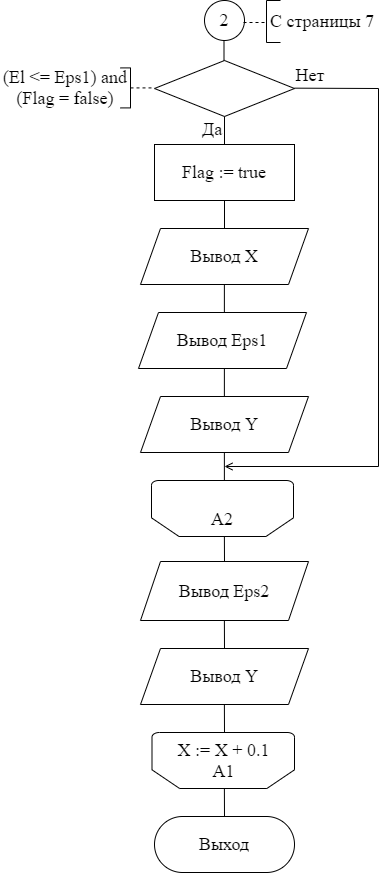

The diagram above was exported from draw.io. Its source (the exported page's mxGraphModel, read from the mxfile embedded in the PNG):
<mxGraphModel dx="1422" dy="762" grid="1" gridSize="14" guides="1" tooltips="1" connect="1" arrows="1" fold="1" page="1" pageScale="1" pageWidth="827" pageHeight="1169" math="0" shadow="0">
  <root>
    <mxCell id="0" />
    <mxCell id="1" parent="0" />
    <mxCell id="p77lYaRdRUuy1M874pAF-22" value="" style="rhombus;whiteSpace=wrap;html=1;rounded=0;fontFamily=Times New Roman;fontSize=14;strokeWidth=1;" parent="1" vertex="1">
      <mxGeometry x="448" y="158" width="140" height="56" as="geometry" />
    </mxCell>
    <mxCell id="sYwmflu_rb4g8e2DbQUc-34" value="&lt;font style=&quot;font-size: 18px&quot;&gt;X := X + 0.1&lt;br&gt;А1&lt;/font&gt;" style="strokeWidth=1;html=1;shape=mxgraph.flowchart.loop_limit;whiteSpace=wrap;rounded=0;fontFamily=Times New Roman;fontSize=14;direction=west;" parent="1" vertex="1">
      <mxGeometry x="445.5" y="830" width="142.5" height="56" as="geometry" />
    </mxCell>
    <mxCell id="T99h2zMF9cIOCsvIme5U-41" value="" style="endArrow=none;dashed=1;html=1;rounded=0;" parent="1" edge="1">
      <mxGeometry width="50" height="50" relative="1" as="geometry">
        <mxPoint x="424" y="185.41" as="sourcePoint" />
        <mxPoint x="448" y="185.41" as="targetPoint" />
      </mxGeometry>
    </mxCell>
    <mxCell id="T99h2zMF9cIOCsvIme5U-42" value="" style="endArrow=none;html=1;rounded=0;" parent="1" edge="1">
      <mxGeometry width="50" height="50" relative="1" as="geometry">
        <mxPoint x="424" y="205.41" as="sourcePoint" />
        <mxPoint x="424" y="165.41" as="targetPoint" />
      </mxGeometry>
    </mxCell>
    <mxCell id="T99h2zMF9cIOCsvIme5U-43" value="" style="endArrow=none;html=1;rounded=0;" parent="1" edge="1">
      <mxGeometry width="50" height="50" relative="1" as="geometry">
        <mxPoint x="424" y="165.41" as="sourcePoint" />
        <mxPoint x="414" y="165.41" as="targetPoint" />
      </mxGeometry>
    </mxCell>
    <mxCell id="T99h2zMF9cIOCsvIme5U-44" value="" style="endArrow=none;html=1;rounded=0;" parent="1" edge="1">
      <mxGeometry width="50" height="50" relative="1" as="geometry">
        <mxPoint x="414" y="205.41" as="sourcePoint" />
        <mxPoint x="424" y="205.41" as="targetPoint" />
      </mxGeometry>
    </mxCell>
    <mxCell id="T99h2zMF9cIOCsvIme5U-45" value="(El &amp;lt;= Eps1) and (Flag = false)" style="text;html=1;strokeColor=none;fillColor=none;align=center;verticalAlign=middle;whiteSpace=wrap;rounded=0;fontFamily=Times New Roman;fontSize=18;" parent="1" vertex="1">
      <mxGeometry x="294" y="165.41" width="130" height="40" as="geometry" />
    </mxCell>
    <mxCell id="T99h2zMF9cIOCsvIme5U-46" value="&lt;font face=&quot;Times New Roman&quot; style=&quot;font-size: 18px&quot;&gt;2&lt;/font&gt;" style="ellipse;whiteSpace=wrap;html=1;aspect=fixed;" parent="1" vertex="1">
      <mxGeometry x="498" y="98" width="40" height="40" as="geometry" />
    </mxCell>
    <mxCell id="T99h2zMF9cIOCsvIme5U-47" value="" style="endArrow=none;html=1;rounded=0;entryX=0.5;entryY=1;entryDx=0;entryDy=0;exitX=0.5;exitY=0;exitDx=0;exitDy=0;" parent="1" edge="1">
      <mxGeometry width="50" height="50" relative="1" as="geometry">
        <mxPoint x="517.5" y="158" as="sourcePoint" />
        <mxPoint x="517.5" y="138" as="targetPoint" />
      </mxGeometry>
    </mxCell>
    <mxCell id="T99h2zMF9cIOCsvIme5U-49" value="" style="endArrow=none;html=1;rounded=0;exitX=0.5;exitY=0;exitDx=0;exitDy=0;entryX=0.5;entryY=1;entryDx=0;entryDy=0;" parent="1" source="T99h2zMF9cIOCsvIme5U-54" target="p77lYaRdRUuy1M874pAF-22" edge="1">
      <mxGeometry width="50" height="50" relative="1" as="geometry">
        <mxPoint x="518" y="236" as="sourcePoint" />
        <mxPoint x="517.9" y="216" as="targetPoint" />
      </mxGeometry>
    </mxCell>
    <mxCell id="T99h2zMF9cIOCsvIme5U-50" value="&lt;font style=&quot;font-size: 18px&quot;&gt;Да&lt;/font&gt;" style="text;html=1;strokeColor=none;fillColor=none;align=center;verticalAlign=middle;whiteSpace=wrap;rounded=0;fontFamily=Times New Roman;fontSize=14;" parent="1" vertex="1">
      <mxGeometry x="476" y="212" width="60" height="30" as="geometry" />
    </mxCell>
    <mxCell id="T99h2zMF9cIOCsvIme5U-51" value="&lt;font style=&quot;font-size: 18px&quot;&gt;Нет&lt;/font&gt;" style="text;html=1;strokeColor=none;fillColor=none;align=center;verticalAlign=middle;whiteSpace=wrap;rounded=0;fontFamily=Times New Roman;fontSize=14;" parent="1" vertex="1">
      <mxGeometry x="574" y="158" width="60" height="30" as="geometry" />
    </mxCell>
    <mxCell id="T99h2zMF9cIOCsvIme5U-52" value="" style="endArrow=open;html=1;rounded=0;fontFamily=Times New Roman;fontSize=14;endFill=0;" parent="1" edge="1">
      <mxGeometry width="50" height="50" relative="1" as="geometry">
        <mxPoint x="672" y="564" as="sourcePoint" />
        <mxPoint x="518" y="564" as="targetPoint" />
      </mxGeometry>
    </mxCell>
    <mxCell id="T99h2zMF9cIOCsvIme5U-53" value="" style="endArrow=none;html=1;rounded=0;fontFamily=Times New Roman;fontSize=14;" parent="1" edge="1">
      <mxGeometry width="50" height="50" relative="1" as="geometry">
        <mxPoint x="588" y="185.66" as="sourcePoint" />
        <mxPoint x="672" y="186" as="targetPoint" />
      </mxGeometry>
    </mxCell>
    <mxCell id="T99h2zMF9cIOCsvIme5U-54" value="&lt;font style=&quot;font-size: 18px&quot;&gt;Flag := true&lt;/font&gt;" style="rounded=0;whiteSpace=wrap;html=1;fontFamily=Times New Roman;fontSize=14;" parent="1" vertex="1">
      <mxGeometry x="448" y="242" width="140" height="56" as="geometry" />
    </mxCell>
    <mxCell id="T99h2zMF9cIOCsvIme5U-56" value="&lt;font style=&quot;font-size: 18px&quot;&gt;Вывод X&lt;/font&gt;" style="shape=parallelogram;perimeter=parallelogramPerimeter;whiteSpace=wrap;html=1;fixedSize=1;fontFamily=Times New Roman;fontSize=14;" parent="1" vertex="1">
      <mxGeometry x="434" y="326" width="168" height="56" as="geometry" />
    </mxCell>
    <mxCell id="T99h2zMF9cIOCsvIme5U-57" value="&lt;font style=&quot;font-size: 18px&quot;&gt;Вывод Eps1&lt;/font&gt;" style="shape=parallelogram;perimeter=parallelogramPerimeter;whiteSpace=wrap;html=1;fixedSize=1;fontFamily=Times New Roman;fontSize=14;" parent="1" vertex="1">
      <mxGeometry x="432" y="410" width="168" height="56" as="geometry" />
    </mxCell>
    <mxCell id="T99h2zMF9cIOCsvIme5U-58" value="&lt;font style=&quot;font-size: 18px&quot;&gt;Вывод Y&lt;/font&gt;" style="shape=parallelogram;perimeter=parallelogramPerimeter;whiteSpace=wrap;html=1;fixedSize=1;fontFamily=Times New Roman;fontSize=14;" parent="1" vertex="1">
      <mxGeometry x="434" y="494" width="168" height="56" as="geometry" />
    </mxCell>
    <mxCell id="T99h2zMF9cIOCsvIme5U-62" value="" style="endArrow=none;html=1;rounded=0;fontFamily=Times New Roman;fontSize=14;" parent="1" edge="1">
      <mxGeometry width="50" height="50" relative="1" as="geometry">
        <mxPoint x="672" y="186" as="sourcePoint" />
        <mxPoint x="672" y="564" as="targetPoint" />
      </mxGeometry>
    </mxCell>
    <mxCell id="T99h2zMF9cIOCsvIme5U-63" value="&lt;font style=&quot;font-size: 18px&quot;&gt;&lt;br&gt;A2&lt;/font&gt;" style="strokeWidth=1;html=1;shape=mxgraph.flowchart.loop_limit;whiteSpace=wrap;rounded=0;fontFamily=Times New Roman;fontSize=14;direction=west;" parent="1" vertex="1">
      <mxGeometry x="445" y="578" width="142" height="56" as="geometry" />
    </mxCell>
    <mxCell id="T99h2zMF9cIOCsvIme5U-65" value="&lt;font style=&quot;font-size: 18px&quot;&gt;Вывод Eps2&lt;/font&gt;" style="shape=parallelogram;perimeter=parallelogramPerimeter;whiteSpace=wrap;html=1;fixedSize=1;fontFamily=Times New Roman;fontSize=14;" parent="1" vertex="1">
      <mxGeometry x="434" y="659" width="168" height="59" as="geometry" />
    </mxCell>
    <mxCell id="T99h2zMF9cIOCsvIme5U-66" value="&lt;font style=&quot;font-size: 18px&quot;&gt;Вывод Y&lt;/font&gt;" style="shape=parallelogram;perimeter=parallelogramPerimeter;whiteSpace=wrap;html=1;fixedSize=1;fontFamily=Times New Roman;fontSize=14;" parent="1" vertex="1">
      <mxGeometry x="434" y="746" width="168" height="56" as="geometry" />
    </mxCell>
    <mxCell id="T99h2zMF9cIOCsvIme5U-67" value="&lt;font style=&quot;font-size: 18px&quot;&gt;Выход&lt;/font&gt;" style="rounded=1;whiteSpace=wrap;html=1;fontFamily=Times New Roman;fontSize=14;arcSize=50;" parent="1" vertex="1">
      <mxGeometry x="448" y="914" width="140" height="56" as="geometry" />
    </mxCell>
    <mxCell id="q4NpT8PsSMQ19H7nQDIB-2" value="" style="endArrow=none;html=1;rounded=0;entryX=0.5;entryY=1;entryDx=0;entryDy=0;exitX=0.5;exitY=0;exitDx=0;exitDy=0;" parent="1" source="T99h2zMF9cIOCsvIme5U-56" target="T99h2zMF9cIOCsvIme5U-54" edge="1">
      <mxGeometry width="50" height="50" relative="1" as="geometry">
        <mxPoint x="516" y="318" as="sourcePoint" />
        <mxPoint x="516.41" y="298" as="targetPoint" />
      </mxGeometry>
    </mxCell>
    <mxCell id="q4NpT8PsSMQ19H7nQDIB-3" value="" style="endArrow=none;html=1;rounded=0;entryX=0.5;entryY=1;entryDx=0;entryDy=0;exitX=0.5;exitY=0;exitDx=0;exitDy=0;" parent="1" edge="1">
      <mxGeometry width="50" height="50" relative="1" as="geometry">
        <mxPoint x="517.88" y="410" as="sourcePoint" />
        <mxPoint x="517.88" y="382" as="targetPoint" />
      </mxGeometry>
    </mxCell>
    <mxCell id="q4NpT8PsSMQ19H7nQDIB-4" value="" style="endArrow=none;html=1;rounded=0;entryX=0.5;entryY=1;entryDx=0;entryDy=0;exitX=0.5;exitY=0;exitDx=0;exitDy=0;" parent="1" edge="1">
      <mxGeometry width="50" height="50" relative="1" as="geometry">
        <mxPoint x="517.88" y="494" as="sourcePoint" />
        <mxPoint x="517.88" y="466" as="targetPoint" />
      </mxGeometry>
    </mxCell>
    <mxCell id="q4NpT8PsSMQ19H7nQDIB-5" value="" style="endArrow=none;html=1;rounded=0;entryX=0.5;entryY=1;entryDx=0;entryDy=0;exitX=0.5;exitY=0;exitDx=0;exitDy=0;" parent="1" edge="1">
      <mxGeometry width="50" height="50" relative="1" as="geometry">
        <mxPoint x="517.88" y="578" as="sourcePoint" />
        <mxPoint x="517.88" y="550" as="targetPoint" />
      </mxGeometry>
    </mxCell>
    <mxCell id="q4NpT8PsSMQ19H7nQDIB-6" value="" style="endArrow=none;html=1;rounded=0;entryX=0.5;entryY=1;entryDx=0;entryDy=0;exitX=0.5;exitY=0;exitDx=0;exitDy=0;" parent="1" source="T99h2zMF9cIOCsvIme5U-65" edge="1">
      <mxGeometry width="50" height="50" relative="1" as="geometry">
        <mxPoint x="518" y="648" as="sourcePoint" />
        <mxPoint x="517.88" y="634" as="targetPoint" />
      </mxGeometry>
    </mxCell>
    <mxCell id="q4NpT8PsSMQ19H7nQDIB-7" value="" style="endArrow=none;html=1;rounded=0;entryX=0.5;entryY=1;entryDx=0;entryDy=0;exitX=0.5;exitY=0;exitDx=0;exitDy=0;" parent="1" source="T99h2zMF9cIOCsvIme5U-66" edge="1">
      <mxGeometry width="50" height="50" relative="1" as="geometry">
        <mxPoint x="518" y="743" as="sourcePoint" />
        <mxPoint x="517.88" y="718" as="targetPoint" />
      </mxGeometry>
    </mxCell>
    <mxCell id="q4NpT8PsSMQ19H7nQDIB-8" value="" style="endArrow=none;html=1;rounded=0;entryX=0.5;entryY=1;entryDx=0;entryDy=0;exitX=0.5;exitY=0;exitDx=0;exitDy=0;" parent="1" edge="1">
      <mxGeometry width="50" height="50" relative="1" as="geometry">
        <mxPoint x="518" y="830" as="sourcePoint" />
        <mxPoint x="517.88" y="802" as="targetPoint" />
      </mxGeometry>
    </mxCell>
    <mxCell id="q4NpT8PsSMQ19H7nQDIB-9" value="" style="endArrow=none;html=1;rounded=0;entryX=0.5;entryY=1;entryDx=0;entryDy=0;exitX=0.5;exitY=0;exitDx=0;exitDy=0;" parent="1" edge="1">
      <mxGeometry width="50" height="50" relative="1" as="geometry">
        <mxPoint x="518" y="914" as="sourcePoint" />
        <mxPoint x="517.88" y="886" as="targetPoint" />
      </mxGeometry>
    </mxCell>
    <mxCell id="q4NpT8PsSMQ19H7nQDIB-10" value="" style="endArrow=none;dashed=1;html=1;rounded=0;fontFamily=Times New Roman;fontSize=18;" parent="1" edge="1">
      <mxGeometry width="50" height="50" relative="1" as="geometry">
        <mxPoint x="537" y="120" as="sourcePoint" />
        <mxPoint x="560" y="120" as="targetPoint" />
      </mxGeometry>
    </mxCell>
    <mxCell id="q4NpT8PsSMQ19H7nQDIB-11" value="" style="endArrow=none;html=1;rounded=0;fontFamily=Times New Roman;fontSize=18;" parent="1" edge="1">
      <mxGeometry width="50" height="50" relative="1" as="geometry">
        <mxPoint x="560" y="140" as="sourcePoint" />
        <mxPoint x="560" y="98" as="targetPoint" />
      </mxGeometry>
    </mxCell>
    <mxCell id="q4NpT8PsSMQ19H7nQDIB-12" value="" style="endArrow=none;html=1;rounded=0;fontFamily=Times New Roman;fontSize=18;" parent="1" edge="1">
      <mxGeometry width="50" height="50" relative="1" as="geometry">
        <mxPoint x="574" y="140" as="sourcePoint" />
        <mxPoint x="560" y="140" as="targetPoint" />
      </mxGeometry>
    </mxCell>
    <mxCell id="q4NpT8PsSMQ19H7nQDIB-13" value="" style="endArrow=none;html=1;rounded=0;fontFamily=Times New Roman;fontSize=18;" parent="1" edge="1">
      <mxGeometry width="50" height="50" relative="1" as="geometry">
        <mxPoint x="573.9999999999999" y="98" as="sourcePoint" />
        <mxPoint x="560" y="98" as="targetPoint" />
      </mxGeometry>
    </mxCell>
    <mxCell id="q4NpT8PsSMQ19H7nQDIB-14" value="С страницы 7" style="text;html=1;strokeColor=none;fillColor=none;align=center;verticalAlign=middle;whiteSpace=wrap;rounded=0;fontFamily=Times New Roman;fontSize=18;" parent="1" vertex="1">
      <mxGeometry x="560" y="98" width="112" height="42" as="geometry" />
    </mxCell>
  </root>
</mxGraphModel>